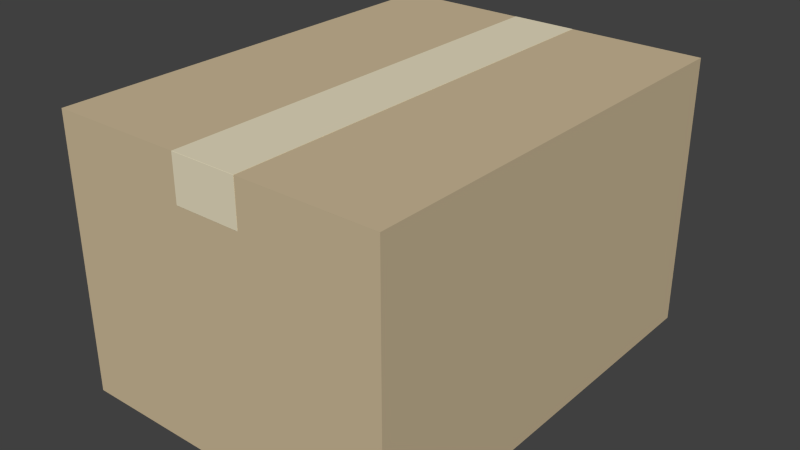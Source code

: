 # Source: cardboard-box.blend  (saved by Blender 2.75.0; exported with 4.5.12 LTS)
import bpy
from mathutils import Matrix  # noqa: F401  (used for matrix-valued properties, if any)

bpy.ops.wm.read_factory_settings(use_empty=True)
scene = bpy.context.scene
scene.name = 'Scene'

# ---- collections
col_collection_1 = bpy.data.collections.new('Collection 1'); scene.collection.children.link(col_collection_1)

# ---- materials (node trees are filled in below, after node groups)
mat_tape = bpy.data.materials.new('Tape')
mat_tape.alpha_threshold = 0.0
mat_tape.use_transparent_shadow = False
mat_tape.diffuse_color = (0.8, 0.7253, 0.5265, 1.0)
mat_tape.roughness = 0.5
mat_box = bpy.data.materials.new('Box')
mat_box.alpha_threshold = 0.0
mat_box.use_transparent_shadow = False
mat_box.diffuse_color = (0.6038, 0.4876, 0.3129, 1.0)
mat_box.roughness = 0.5
mat_box.specular_intensity = 0.0

# ---- material node trees

# ---- world
world_world = bpy.data.worlds.new('World'); scene.world = world_world
world_world.color = (0.05088, 0.05088, 0.05088)
world_world.use_sun_shadow = False
world_world.sun_shadow_jitter_overblur = 0.0
world_world.cycles.sampling_method = 'MANUAL'
world_world.cycles.sample_map_resolution = 256

# ---- meshes
me_001 = bpy.data.meshes.new('立方体.001')
me_001.from_pydata([(-0.0375, -0.25, -0.01), (-0.0375, -0.25, -0.0098), (-0.0375, 0.25, -0.01), (-0.0375, 0.25, -0.0098), (0.0375, -0.25, -0.01), (0.0375, -0.25, -0.0098), (0.0375, 0.25, -0.01), (0.0375, 0.25, -0.0098), (-0.0375, -0.2502, -0.01), (-0.0375, -0.2502, -0.0099), (0.0375, -0.2502, -0.0099), (0.0375, -0.2502, -0.01), (-0.0375, -0.25, -0.06), (0.0375, -0.25, -0.06), (-0.0375, -0.2502, -0.06), (0.0375, -0.2502, -0.06), (-0.0375, 0.2502, -0.0099), (-0.0375, 0.2502, -0.01), (0.0375, 0.2502, -0.0099), (0.0375, 0.2502, -0.01), (0.0375, 0.25, -0.06), (-0.0375, 0.25, -0.06), (0.0375, 0.2502, -0.06), (-0.0375, 0.2502, -0.06)], [], [(1, 3, 2, 0), (7, 6, 19, 18), (7, 5, 4, 6), (5, 1, 9, 10), (0, 2, 6, 4), (5, 7, 3, 1), (10, 9, 8, 11), (4, 5, 10, 11), (1, 0, 8, 9), (4, 11, 15, 13), (12, 13, 15, 14), (8, 0, 12, 14), (11, 8, 14, 15), (0, 4, 13, 12), (16, 18, 19, 17), (17, 19, 22, 23), (3, 7, 18, 16), (2, 3, 16, 17), (20, 21, 23, 22), (2, 17, 23, 21), (19, 6, 20, 22), (6, 2, 21, 20)])
me_001.materials.append(mat_tape)
me_001.use_remesh_preserve_volume = False
me_001.use_remesh_preserve_attributes = False
me_001.use_mirror_vertex_groups = False
me_001.update()
me_x = bpy.data.meshes.new('立方体')
me_x.from_pydata([(-0.19, -0.25, 0.0), (-0.19, -0.25, 0.31), (-0.19, 0.25, 0.0), (-0.19, 0.25, 0.31), (0.19, -0.25, 0.0), (0.19, -0.25, 0.31), (0.19, 0.25, 0.0), (0.19, 0.25, 0.31)], [], [(1, 3, 2, 0), (3, 7, 6, 2), (7, 5, 4, 6), (5, 1, 0, 4), (0, 2, 6, 4), (5, 7, 3, 1)])
me_x.materials.append(mat_box)
me_x.use_remesh_preserve_volume = False
me_x.use_remesh_preserve_attributes = False
me_x.use_mirror_vertex_groups = False
me_x.update()

# ---- objects
ob_tape = bpy.data.objects.new('Tape', me_001)
ob_box = bpy.data.objects.new('Box', me_x)

# ---- transforms, parenting, visibility, modifiers, constraints
ob_tape.location = (0.0, 0.0, 0.32)
ob_tape.lineart.crease_threshold = 0.0
ob_box.location = (0.0, 0.0, 0.0)
ob_box.lineart.crease_threshold = 0.0

# ---- collection membership
col_collection_1.objects.link(ob_tape)
col_collection_1.objects.link(ob_box)

# ---- scene / render settings (as saved in the file)
scene.frame_start = 1; scene.frame_end = 250; scene.frame_set(1)
scene.render.engine = 'BLENDER_EEVEE_NEXT'
scene.render.resolution_percentage = 50
scene.render.dither_intensity = 0.0
scene.cycles.use_denoising = False
scene.cycles.samples = 1024
scene.cycles.sampling_pattern = 'TABULATED_SOBOL'
scene.cycles.light_sampling_threshold = 0.0
scene.cycles.use_adaptive_sampling = False
scene.cycles.use_light_tree = False
scene.cycles.blur_glossy = 0.0
scene.cycles.pixel_filter_type = 'GAUSSIAN'
scene.cycles.sample_clamp_indirect = 0.0
scene.view_settings.view_transform = 'Standard'
bpy.context.view_layer.update()

# ---- added for rendering (the .blend has no active camera and no usable light): camera, sun
cam_auto = bpy.data.cameras.new('AutoCamera')
cam_auto.lens = 50.0
cam_auto.sensor_width = 36.0
cam_auto.clip_end = 1000.0
ob_auto_camera = bpy.data.objects.new('AutoCamera', cam_auto)
scene.collection.objects.link(ob_auto_camera)
ob_auto_camera.location = (0.648334, -0.778001, 0.673767)
ob_auto_camera.rotation_euler = (1.09748, -7.21219e-08, 0.694738)
scene.camera = ob_auto_camera
light_auto_sun = bpy.data.lights.new('AutoSun', 'SUN')
light_auto_sun.energy = 3.0
light_auto_sun.angle = 0.0523599
ob_auto_sun = bpy.data.objects.new('AutoSun', light_auto_sun)
scene.collection.objects.link(ob_auto_sun)
ob_auto_sun.rotation_euler = (0.872665, 0.174533, 0.523599)
bpy.context.view_layer.update()
